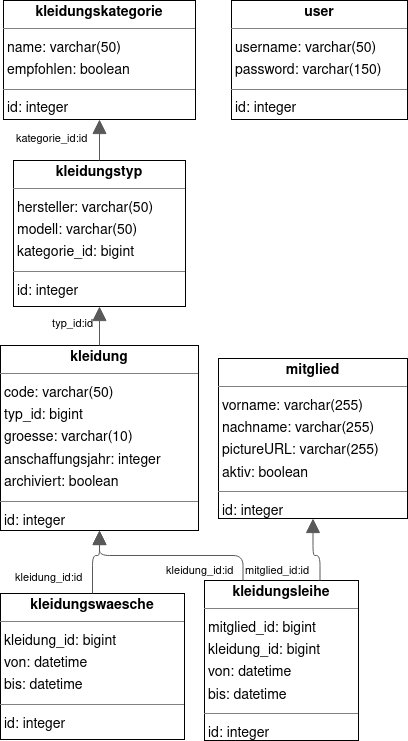

The diagram above was exported from draw.io. Its source (the exported page's mxGraphModel, read from the mxfile embedded in the PNG):
<mxGraphModel dx="1268" dy="761" grid="1" gridSize="10" guides="1" tooltips="1" connect="1" arrows="1" fold="1" page="0" pageScale="1" pageWidth="827" pageHeight="1169" background="none" math="0" shadow="0">
  <root>
    <mxCell id="0" />
    <mxCell id="1" parent="0" />
    <mxCell id="node2" value="&lt;p style=&quot;margin:0px;margin-top:4px;text-align:center;&quot;&gt;&lt;b&gt;kleidung&lt;/b&gt;&lt;/p&gt;&lt;hr size=&quot;1&quot;/&gt;&lt;p style=&quot;margin:0 0 0 4px;line-height:1.6;&quot;&gt; code: varchar(50)&lt;br/&gt; typ_id: bigint&lt;br/&gt; groesse: varchar(10)&lt;br/&gt; anschaffungsjahr: integer&lt;br/&gt; archiviert: boolean&lt;/p&gt;&lt;hr size=&quot;1&quot;/&gt;&lt;p style=&quot;margin:0 0 0 4px;line-height:1.6;&quot;&gt; id: integer&lt;/p&gt;" style="verticalAlign=top;align=left;overflow=fill;fontSize=14;fontFamily=Helvetica;html=1;rounded=0;shadow=0;comic=0;labelBackgroundColor=none;strokeWidth=1;" parent="1" vertex="1">
      <mxGeometry x="-99" y="252" width="198" height="185" as="geometry" />
    </mxCell>
    <mxCell id="node3" value="&lt;p style=&quot;margin:0px;margin-top:4px;text-align:center;&quot;&gt;&lt;b&gt;kleidungskategorie&lt;/b&gt;&lt;/p&gt;&lt;hr size=&quot;1&quot;/&gt;&lt;p style=&quot;margin:0 0 0 4px;line-height:1.6;&quot;&gt; name: varchar(50)&lt;br/&gt; empfohlen: boolean&lt;/p&gt;&lt;hr size=&quot;1&quot;/&gt;&lt;p style=&quot;margin:0 0 0 4px;line-height:1.6;&quot;&gt; id: integer&lt;/p&gt;" style="verticalAlign=top;align=left;overflow=fill;fontSize=14;fontFamily=Helvetica;html=1;rounded=0;shadow=0;comic=0;labelBackgroundColor=none;strokeWidth=1;" parent="1" vertex="1">
      <mxGeometry x="-96" y="-93" width="192" height="119" as="geometry" />
    </mxCell>
    <mxCell id="node5" value="&lt;p style=&quot;margin:0px;margin-top:4px;text-align:center;&quot;&gt;&lt;b&gt;kleidungsleihe&lt;/b&gt;&lt;/p&gt;&lt;hr size=&quot;1&quot;/&gt;&lt;p style=&quot;margin:0 0 0 4px;line-height:1.6;&quot;&gt; mitglied_id: bigint&lt;br/&gt; kleidung_id: bigint&lt;br/&gt; von: datetime&lt;br/&gt; bis: datetime&lt;/p&gt;&lt;hr size=&quot;1&quot;/&gt;&lt;p style=&quot;margin:0 0 0 4px;line-height:1.6;&quot;&gt; id: integer&lt;/p&gt;" style="verticalAlign=top;align=left;overflow=fill;fontSize=14;fontFamily=Helvetica;html=1;rounded=0;shadow=0;comic=0;labelBackgroundColor=none;strokeWidth=1;" parent="1" vertex="1">
      <mxGeometry x="105" y="487" width="154" height="160" as="geometry" />
    </mxCell>
    <mxCell id="node0" value="&lt;p style=&quot;margin:0px;margin-top:4px;text-align:center;&quot;&gt;&lt;b&gt;kleidungstyp&lt;/b&gt;&lt;/p&gt;&lt;hr size=&quot;1&quot;/&gt;&lt;p style=&quot;margin:0 0 0 4px;line-height:1.6;&quot;&gt; hersteller: varchar(50)&lt;br/&gt; modell: varchar(50)&lt;br/&gt; kategorie_id: bigint&lt;/p&gt;&lt;hr size=&quot;1&quot;/&gt;&lt;p style=&quot;margin:0 0 0 4px;line-height:1.6;&quot;&gt; id: integer&lt;/p&gt;" style="verticalAlign=top;align=left;overflow=fill;fontSize=14;fontFamily=Helvetica;html=1;rounded=0;shadow=0;comic=0;labelBackgroundColor=none;strokeWidth=1;" parent="1" vertex="1">
      <mxGeometry x="-86" y="67" width="172" height="146" as="geometry" />
    </mxCell>
    <mxCell id="node6" value="&lt;p style=&quot;margin:0px;margin-top:4px;text-align:center;&quot;&gt;&lt;b&gt;kleidungswaesche&lt;/b&gt;&lt;/p&gt;&lt;hr size=&quot;1&quot;/&gt;&lt;p style=&quot;margin:0 0 0 4px;line-height:1.6;&quot;&gt; kleidung_id: bigint&lt;br/&gt; von: datetime&lt;br/&gt; bis: datetime&lt;/p&gt;&lt;hr size=&quot;1&quot;/&gt;&lt;p style=&quot;margin:0 0 0 4px;line-height:1.6;&quot;&gt; id: integer&lt;/p&gt;" style="verticalAlign=top;align=left;overflow=fill;fontSize=14;fontFamily=Helvetica;html=1;rounded=0;shadow=0;comic=0;labelBackgroundColor=none;strokeWidth=1;" parent="1" vertex="1">
      <mxGeometry x="-99" y="500" width="184" height="146" as="geometry" />
    </mxCell>
    <mxCell id="node4" value="&lt;p style=&quot;margin:0px;margin-top:4px;text-align:center;&quot;&gt;&lt;b&gt;mitglied&lt;/b&gt;&lt;/p&gt;&lt;hr size=&quot;1&quot;/&gt;&lt;p style=&quot;margin:0 0 0 4px;line-height:1.6;&quot;&gt; vorname: varchar(255)&lt;br/&gt; nachname: varchar(255)&lt;br/&gt; pictureURL: varchar(255)&lt;br/&gt; aktiv: boolean&lt;/p&gt;&lt;hr size=&quot;1&quot;/&gt;&lt;p style=&quot;margin:0 0 0 4px;line-height:1.6;&quot;&gt; id: integer&lt;/p&gt;" style="verticalAlign=top;align=left;overflow=fill;fontSize=14;fontFamily=Helvetica;html=1;rounded=0;shadow=0;comic=0;labelBackgroundColor=none;strokeWidth=1;" parent="1" vertex="1">
      <mxGeometry x="119" y="265" width="189" height="160" as="geometry" />
    </mxCell>
    <mxCell id="node1" value="&lt;p style=&quot;margin:0px;margin-top:4px;text-align:center;&quot;&gt;&lt;b&gt;user&lt;/b&gt;&lt;/p&gt;&lt;hr size=&quot;1&quot;/&gt;&lt;p style=&quot;margin:0 0 0 4px;line-height:1.6;&quot;&gt; username: varchar(50)&lt;br/&gt; password: varchar(150)&lt;/p&gt;&lt;hr size=&quot;1&quot;/&gt;&lt;p style=&quot;margin:0 0 0 4px;line-height:1.6;&quot;&gt; id: integer&lt;/p&gt;" style="verticalAlign=top;align=left;overflow=fill;fontSize=14;fontFamily=Helvetica;html=1;rounded=0;shadow=0;comic=0;labelBackgroundColor=none;strokeWidth=1;" parent="1" vertex="1">
      <mxGeometry x="132" y="-93" width="176" height="119" as="geometry" />
    </mxCell>
    <mxCell id="edge2" value="" style="html=1;rounded=1;edgeStyle=orthogonalEdgeStyle;dashed=0;startArrow=none;endArrow=block;endSize=12;strokeColor=#595959;exitX=0.500;exitY=0.000;exitDx=0;exitDy=0;entryX=0.500;entryY=1.000;entryDx=0;entryDy=0;" parent="1" source="node2" target="node0" edge="1">
      <mxGeometry width="50" height="50" relative="1" as="geometry">
        <Array as="points" />
      </mxGeometry>
    </mxCell>
    <mxCell id="label14" value="typ_id:id" style="edgeLabel;resizable=0;html=1;align=left;verticalAlign=top;strokeColor=default;" parent="edge2" vertex="1" connectable="0">
      <mxGeometry x="-49" y="217" as="geometry" />
    </mxCell>
    <mxCell id="edge4" value="" style="html=1;rounded=1;edgeStyle=orthogonalEdgeStyle;dashed=0;startArrow=none;endArrow=block;endSize=12;strokeColor=#595959;exitX=0.250;exitY=0.000;exitDx=0;exitDy=0;entryX=0.500;entryY=1.000;entryDx=0;entryDy=0;" parent="1" source="node5" target="node2" edge="1">
      <mxGeometry width="50" height="50" relative="1" as="geometry">
        <Array as="points">
          <mxPoint x="144" y="462" />
          <mxPoint y="462" />
        </Array>
      </mxGeometry>
    </mxCell>
    <mxCell id="label26" value="kleidung_id:id" style="edgeLabel;resizable=0;html=1;align=left;verticalAlign=top;strokeColor=default;" parent="edge4" vertex="1" connectable="0">
      <mxGeometry x="65" y="464" as="geometry" />
    </mxCell>
    <mxCell id="edge0" value="" style="html=1;rounded=1;edgeStyle=orthogonalEdgeStyle;dashed=0;startArrow=none;endArrow=block;endSize=12;strokeColor=#595959;exitX=0.750;exitY=0.000;exitDx=0;exitDy=0;entryX=0.500;entryY=1.000;entryDx=0;entryDy=0;" parent="1" source="node5" target="node4" edge="1">
      <mxGeometry width="50" height="50" relative="1" as="geometry">
        <Array as="points">
          <mxPoint x="221" y="462" />
          <mxPoint x="214" y="462" />
        </Array>
      </mxGeometry>
    </mxCell>
    <mxCell id="label2" value="mitglied_id:id" style="edgeLabel;resizable=0;html=1;align=left;verticalAlign=top;strokeColor=default;" parent="edge0" vertex="1" connectable="0">
      <mxGeometry x="144" y="464" as="geometry" />
    </mxCell>
    <mxCell id="edge1" value="" style="html=1;rounded=1;edgeStyle=orthogonalEdgeStyle;dashed=0;startArrow=none;endArrow=block;endSize=12;strokeColor=#595959;exitX=0.500;exitY=0.000;exitDx=0;exitDy=0;entryX=0.500;entryY=1.000;entryDx=0;entryDy=0;" parent="1" source="node0" target="node3" edge="1">
      <mxGeometry width="50" height="50" relative="1" as="geometry">
        <Array as="points" />
      </mxGeometry>
    </mxCell>
    <mxCell id="label8" value="kategorie_id:id" style="edgeLabel;resizable=0;html=1;align=left;verticalAlign=top;strokeColor=default;" parent="edge1" vertex="1" connectable="0">
      <mxGeometry x="-85" y="32" as="geometry" />
    </mxCell>
    <mxCell id="edge3" value="" style="html=1;rounded=1;edgeStyle=orthogonalEdgeStyle;dashed=0;startArrow=none;endArrow=block;endSize=12;strokeColor=#595959;exitX=0.500;exitY=0.000;exitDx=0;exitDy=0;entryX=0.500;entryY=1.000;entryDx=0;entryDy=0;" parent="1" source="node6" target="node2" edge="1">
      <mxGeometry width="50" height="50" relative="1" as="geometry">
        <Array as="points">
          <mxPoint x="-7" y="462" />
          <mxPoint y="462" />
        </Array>
      </mxGeometry>
    </mxCell>
    <mxCell id="label20" value="kleidung_id:id" style="edgeLabel;resizable=0;html=1;align=left;verticalAlign=top;strokeColor=default;" parent="edge3" vertex="1" connectable="0">
      <mxGeometry x="-86" y="471" as="geometry" />
    </mxCell>
  </root>
</mxGraphModel>